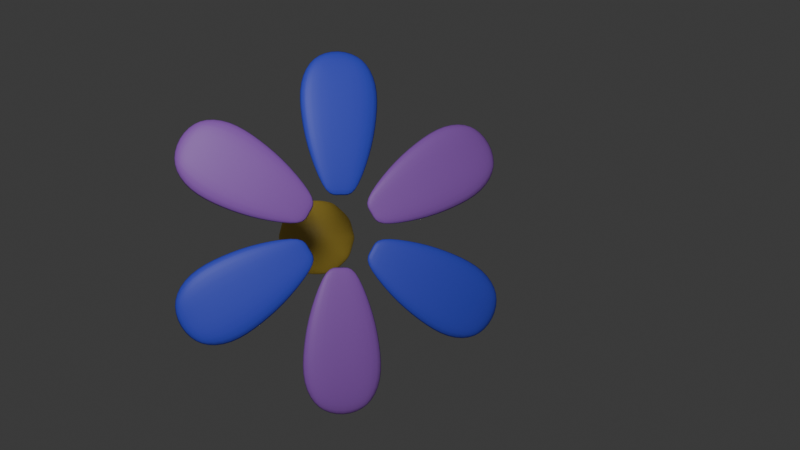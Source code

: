 # Source: fleur_7_armatures.blend  (saved by Blender 5.1.30; exported with 4.5.12 LTS)
import bpy
from mathutils import Matrix  # noqa: F401  (used for matrix-valued properties, if any)

bpy.ops.wm.read_factory_settings(use_empty=True)
scene = bpy.context.scene
scene.name = 'Scene'

# ---- collections
col_collection = bpy.data.collections.new('Collection'); scene.collection.children.link(col_collection)
col_fleur_corolle_bleue_coeur_blanc_1_armature = bpy.data.collections.new('fleur_corolle_bleue_coeur_blanc_1_armature'); scene.collection.children.link(col_fleur_corolle_bleue_coeur_blanc_1_armature)
col_fleur_petales_violets_bleus_coeur_jaune_7_armatures = bpy.data.collections.new('fleur_petales_violets_bleus_coeur_jaune_7_armatures'); scene.collection.children.link(col_fleur_petales_violets_bleus_coeur_jaune_7_armatures)
col_fleur_petales_jaunes_oranges_coeur_rouge_6_armatures = bpy.data.collections.new('fleur_petales_jaunes_oranges_coeur_rouge_6_armatures'); scene.collection.children.link(col_fleur_petales_jaunes_oranges_coeur_rouge_6_armatures)
col_fleur_petales_rouges_oranges_coeur_bleu_1_armature = bpy.data.collections.new('fleur_petales_rouges_oranges_coeur_bleu_1_armature'); scene.collection.children.link(col_fleur_petales_rouges_oranges_coeur_bleu_1_armature)
col_fleur_orange_entiere_1_armature = bpy.data.collections.new('fleur_orange_entiere_1_armature'); scene.collection.children.link(col_fleur_orange_entiere_1_armature)

# ---- materials (node trees are filled in below, after node groups)
mat_material = bpy.data.materials.new('Material')
mat_material_003 = bpy.data.materials.new('Material.003')
mat_material_002 = bpy.data.materials.new('Material.002')

# ---- material node trees
mat_material.use_nodes = True; mat_material.node_tree.nodes.clear()
_N = mat_material.node_tree.nodes; _L = mat_material.node_tree.links
n0 = _N.new('ShaderNodeBsdfPrincipled'); n0.name = 'Principled BSDF'; n0.location = (-200, 100)
n0.inputs[0].default_value = (0.8, 0.5728, 0.08017, 1.0)
n1 = _N.new('ShaderNodeOutputMaterial'); n1.name = 'Material Output'; n1.location = (200, 100)
_L.new(n0.outputs[0], n1.inputs[0])
n1.is_active_output = True
mat_material_003.use_nodes = True; mat_material_003.node_tree.nodes.clear()
_N = mat_material_003.node_tree.nodes; _L = mat_material_003.node_tree.links
n0 = _N.new('ShaderNodeBsdfPrincipled'); n0.name = 'Principled BSDF'; n0.location = (-200, 100)
n0.inputs[0].default_value = (0.4764, 0.1667, 0.8, 1.0)
n1 = _N.new('ShaderNodeOutputMaterial'); n1.name = 'Material Output'; n1.location = (200, 100)
_L.new(n0.outputs[0], n1.inputs[0])
n1.is_active_output = True
mat_material_002.use_nodes = True; mat_material_002.node_tree.nodes.clear()
_N = mat_material_002.node_tree.nodes; _L = mat_material_002.node_tree.links
n0 = _N.new('ShaderNodeBsdfPrincipled'); n0.name = 'Principled BSDF'; n0.location = (-200, 100)
n0.inputs[0].default_value = (0.07742, 0.1071, 1.0, 1.0)
n1 = _N.new('ShaderNodeOutputMaterial'); n1.name = 'Material Output'; n1.location = (200, 100)
_L.new(n0.outputs[0], n1.inputs[0])
n1.is_active_output = True

# ---- world
world_world = bpy.data.worlds.new('World'); scene.world = world_world
world_world.use_nodes = True; world_world.node_tree.nodes.clear()
_N = world_world.node_tree.nodes; _L = world_world.node_tree.links
n0 = _N.new('ShaderNodeOutputWorld'); n0.name = 'World Output'; n0.location = (200, 100)
n1 = _N.new('ShaderNodeBackground'); n1.name = 'Background'; n1.location = (-200, 100)
n1.inputs[0].default_value = (0.05088, 0.05088, 0.05088, 1.0)
_L.new(n1.outputs[0], n0.inputs[0])
n0.is_active_output = True
world_world.color = (0.05088, 0.05088, 0.05088)
world_world.sun_shadow_jitter_overblur = 0.0

# ---- cameras
cam_camera = bpy.data.cameras.new('Camera')
cam_camera.clip_start = 0.01
cam_camera.ortho_scale = 7.314

# ---- lights
light_light = bpy.data.lights.new('Light', 'POINT')
light_light.energy = 10.7
light_light.shadow_soft_size = 0.13

# ---- meshes
me_circle_003 = bpy.data.meshes.new('Circle.003')
me_circle_003.from_pydata([(-2e-08, -0.00012, 0.002758), (0.001645, -0.0001747, 0.00218), (0.002672, -0.0002391, -0.0005109), (1.73e-05, -0.001586, -2.302e-05), (0.001086, -0.000159, 0.002495), (0.002385, -0.0002224, 0.001385), (0.001115, 0.0001991, -0.0025), (0.001635, 0.0002298, -0.002182), (-2.043e-08, 0.0001652, -0.002756), (0.002385, 0.0002815, 0.001385), (1.748e-05, 0.001659, -2.325e-05), (0.001085, 0.0002182, 0.002494), (-2.023e-08, -0.0001061, -0.002757), (0.001635, -0.0001707, -0.002182), (0.001115, -0.0001399, -0.002501), (0.002404, -0.0002223, -0.001372), (0.002672, 0.0002982, -0.0005108), (0.001644, 0.0002339, 0.002179), (-2.02e-08, 0.0001791, 0.002757), (0.002733, -0.0002427, 7.227e-06), (0.002655, -0.0002387, 0.0005132), (0.002403, 0.0002814, -0.001372), (0.002732, 0.0003018, 7.225e-06), (0.002655, 0.0002979, 0.0005131), (-0.001645, -0.0001747, 0.00218), (-0.002681, -0.0002396, -0.0004635), (-0.001086, -0.000159, 0.002495), (-0.002386, -0.0002224, 0.001386), (-0.001115, 0.000199, -0.0025), (-0.001635, 0.0002298, -0.002182), (-0.002385, 0.0002815, 0.001385), (-0.001086, 0.0002182, 0.002494), (-0.001636, -0.0001707, -0.002183), (-0.001115, -0.0001399, -0.002501), (-0.002404, -0.0002223, -0.001373), (-0.002681, 0.0002987, -0.0004634), (-0.001645, 0.0002339, 0.00218), (-0.002733, -0.0002427, 7.228e-06), (-0.002659, -0.0002396, 0.0005047), (-0.002404, 0.0002814, -0.001372), (-0.002733, 0.0003018, 7.226e-06), (-0.002659, 0.0002987, 0.0005047)], [], [(1, 3, 0, 4), (2, 3, 20, 19), (15, 2, 16, 21), (7, 10, 8, 6), (1, 4, 11, 17), (13, 15, 21, 7), (19, 20, 23, 22), (20, 5, 9, 23), (14, 13, 7, 6), (16, 10, 7, 21), (4, 0, 18, 11), (12, 14, 6, 8), (13, 14, 12, 3), (2, 15, 13, 3), (2, 19, 22, 16), (16, 22, 23, 10), (17, 11, 18, 10), (10, 23, 9, 17), (3, 1, 5, 20), (5, 1, 17, 9), (24, 26, 0, 3), (25, 37, 38, 3), (34, 39, 35, 25), (29, 28, 8, 10), (24, 36, 31, 26), (32, 29, 39, 34), (37, 40, 41, 38), (38, 41, 30, 27), (33, 28, 29, 32), (35, 39, 29, 10), (26, 31, 18, 0), (12, 8, 28, 33), (32, 3, 12, 33), (25, 3, 32, 34), (25, 35, 40, 37), (35, 10, 41, 40), (36, 10, 18, 31), (10, 36, 30, 41), (3, 38, 27, 24), (27, 30, 36, 24)])
me_circle_003.polygons.foreach_set('use_smooth', [True] * 40)
_uv = me_circle_003.uv_layers.new(name='UVMap')
_uv.uv.foreach_set('vector', [0.8536, 0.1464, 0.4986, 0.488, 0.5, 0.0, 0.6768, 0.07322, 0.9917, 0.488, 0.5086, 0.4978, 0.9613, 0.4157, 0.9867, 0.4679, 0.9268, 0.3232, 0.9917, 0.488, 0.9918, 0.4881, 0.9268, 0.3232, 0.8536, 0.1464, 0.4986, 0.488, 0.5, 0.0, 0.6768, 0.07322, 0.8536, 0.1464, 0.6768, 0.07322, 0.6768, 0.07322, 0.8536, 0.1464, 0.8536, 0.1464, 0.9268, 0.3232, 0.9268, 0.3232, 0.8536, 0.1464, 0.9867, 0.4679, 0.9613, 0.4157, 0.9613, 0.4157, 0.9867, 0.4679, 0.9613, 0.4157, 0.9268, 0.3232, 0.9268, 0.3232, 0.9613, 0.4157, 0.6768, 0.07322, 0.8536, 0.1464, 0.8536, 0.1464, 0.6768, 0.07322, 0.9918, 0.4881, 0.5086, 0.4978, 0.8536, 0.1464, 0.9268, 0.3232, 0.6768, 0.07322, 0.5, 0.0, 0.5, 0.0, 0.6768, 0.07322, 0.5, 0.0, 0.6768, 0.07322, 0.6768, 0.07322, 0.5, 0.0, 0.8536, 0.1464, 0.6768, 0.07322, 0.5, 0.0, 0.5086, 0.4978, 0.9917, 0.488, 0.9268, 0.3232, 0.8536, 0.1464, 0.5151, 0.5043, 0.9917, 0.488, 0.9867, 0.4679, 0.9867, 0.4679, 0.9918, 0.4881, 0.9918, 0.4881, 0.9867, 0.4679, 0.9613, 0.4157, 0.5151, 0.5043, 0.8536, 0.1464, 0.6768, 0.07322, 0.5, 0.0, 0.5086, 0.4978, 0.5086, 0.4978, 0.9613, 0.4157, 0.9268, 0.3232, 0.8536, 0.1464, 0.5086, 0.4978, 0.8536, 0.1464, 0.9268, 0.3232, 0.9613, 0.4157, 0.9268, 0.3232, 0.8536, 0.1464, 0.8536, 0.1464, 0.9268, 0.3232, 0.8536, 0.1464, 0.6768, 0.07322, 0.5, 0.0, 0.5086, 0.4978, 0.9931, 0.4916, 0.9867, 0.4679, 0.9635, 0.4177, 0.5151, 0.5043, 0.9268, 0.3232, 0.9268, 0.3232, 0.9931, 0.4916, 0.9931, 0.4916, 0.8536, 0.1464, 0.6768, 0.07322, 0.5, 0.0, 0.5086, 0.4978, 0.8536, 0.1464, 0.8536, 0.1464, 0.6768, 0.07322, 0.6768, 0.07322, 0.8536, 0.1464, 0.8536, 0.1464, 0.9268, 0.3232, 0.9268, 0.3232, 0.9867, 0.4679, 0.9867, 0.4679, 0.9634, 0.4177, 0.9635, 0.4177, 0.9635, 0.4177, 0.9634, 0.4177, 0.9268, 0.3232, 0.9268, 0.3232, 0.6768, 0.07322, 0.6768, 0.07322, 0.8536, 0.1464, 0.8536, 0.1464, 0.9931, 0.4916, 0.9268, 0.3232, 0.8536, 0.1464, 0.5151, 0.5043, 0.6768, 0.07322, 0.6768, 0.07322, 0.5, 0.0, 0.5, 0.0, 0.5, 0.0, 0.5, 0.0, 0.6768, 0.07322, 0.6768, 0.07322, 0.8536, 0.1464, 0.4986, 0.488, 0.5, 0.0, 0.6768, 0.07322, 0.9931, 0.4916, 0.5086, 0.4978, 0.8536, 0.1464, 0.9268, 0.3232, 0.9931, 0.4916, 0.9931, 0.4916, 0.9867, 0.4679, 0.9867, 0.4679, 0.9931, 0.4916, 0.5086, 0.4978, 0.9634, 0.4177, 0.9867, 0.4679, 0.8536, 0.1464, 0.4986, 0.488, 0.5, 0.0, 0.6768, 0.07322, 0.5086, 0.4978, 0.8536, 0.1464, 0.9268, 0.3232, 0.9634, 0.4177, 0.5086, 0.4978, 0.9635, 0.4177, 0.9268, 0.3232, 0.8536, 0.1464, 0.9268, 0.3232, 0.9268, 0.3232, 0.8536, 0.1464, 0.8536, 0.1464])
me_circle_003.materials.append(mat_material)
me_circle_003.update()
me_plane_004 = bpy.data.meshes.new('Plane.004')
me_plane_004.from_pydata([(-0.0001572, 0.000398, -0.009369), (-0.0008608, -9.103e-05, -0.001969), (-0.001885, -0.000284, -0.011), (-4.724e-06, -9.103e-05, -0.002236), (-0.0002084, -0.0001744, -0.01164), (-0.002647, -0.0003421, -0.007042), (-0.000106, -0.0003421, -0.0071), (-0.0001572, -0.0003452, -0.009369), (-0.002826, -0.0003452, -0.009309), (-0.002128, -0.000284, -0.004783), (-5.481e-05, -0.000284, -0.00483), (-0.0008608, 0.0001439, -0.001969), (-0.001885, 0.0003369, -0.011), (-4.724e-06, 0.0001439, -0.002236), (-0.0002084, 0.0002272, -0.01164), (-0.002647, 0.0003949, -0.007042), (-0.000106, 0.0003949, -0.0071), (-0.0001572, 0.000398, -0.009369), (-0.002826, 0.000398, -0.009309), (-0.002128, 0.0003369, -0.004783), (-5.481e-05, 0.0003369, -0.00483), (0.0008625, -9.103e-05, -0.002008), (0.001495, -0.000284, -0.01108), (0.002435, -0.0003421, -0.007157), (0.002512, -0.0003452, -0.009429), (0.002018, -0.000284, -0.004877), (0.0008625, 0.0001439, -0.002008), (0.001495, 0.0003369, -0.01108), (0.002435, 0.0003949, -0.007157), (0.002512, 0.000398, -0.009429), (0.002018, 0.0003369, -0.004877)], [], [(8, 7, 4, 2), (9, 10, 6, 5), (5, 6, 7, 8), (1, 3, 10, 9), (18, 12, 14, 17), (19, 15, 16, 20), (15, 18, 17, 16), (11, 19, 20, 13), (5, 15, 19, 9), (9, 19, 11, 1), (8, 18, 15, 5), (4, 14, 12, 2), (2, 12, 18, 8), (1, 11, 13, 3), (24, 22, 4, 7), (25, 23, 6, 10), (23, 24, 7, 6), (21, 25, 10, 3), (29, 17, 14, 27), (30, 20, 16, 28), (28, 16, 17, 29), (26, 13, 20, 30), (23, 25, 30, 28), (25, 21, 26, 30), (24, 23, 28, 29), (4, 22, 27, 14), (22, 24, 29, 27), (21, 3, 13, 26)])
me_plane_004.polygons.foreach_set('use_smooth', [True] * 28)
_uv = me_plane_004.uv_layers.new(name='UVMap')
_uv.uv.foreach_set('vector', [0.0, 0.75, 0.5, 0.75, 0.5, 1.0, 0.0, 1.0, 0.0, 0.25, 0.5, 0.25, 0.5, 0.5, 0.0, 0.5, 0.0, 0.5, 0.5, 0.5, 0.5, 0.75, 0.0, 0.75, 0.0, 0.0, 0.5, 0.0, 0.5, 0.25, 0.0, 0.25, 0.0, 0.75, 0.0, 1.0, 0.5, 1.0, 0.5, 0.75, 0.0, 0.25, 0.0, 0.5, 0.5, 0.5, 0.5, 0.25, 0.0, 0.5, 0.0, 0.75, 0.5, 0.75, 0.5, 0.5, 0.0, 0.0, 0.0, 0.25, 0.5, 0.25, 0.5, 0.0, 0.0, 0.5, 0.0, 0.5, 0.0, 0.25, 0.0, 0.25, 0.0, 0.25, 0.0, 0.25, 0.0, 0.0, 0.0, 0.0, 0.0, 0.75, 0.0, 0.75, 0.0, 0.5, 0.0, 0.5, 0.5, 1.0, 0.5, 1.0, 0.0, 1.0, 0.0, 1.0, 0.0, 1.0, 0.0, 1.0, 0.0, 0.75, 0.0, 0.75, 0.0, 0.0, 0.0, 0.0, 0.5, 0.0, 0.5, 0.0, 0.0, 0.75, 0.0, 1.0, 0.5, 1.0, 0.5, 0.75, 0.0, 0.25, 0.0, 0.5, 0.5, 0.5, 0.5, 0.25, 0.0, 0.5, 0.0, 0.75, 0.5, 0.75, 0.5, 0.5, 0.0, 0.0, 0.0, 0.25, 0.5, 0.25, 0.5, 0.0, 0.0, 0.75, 0.5, 0.75, 0.5, 1.0, 0.0, 1.0, 0.0, 0.25, 0.5, 0.25, 0.5, 0.5, 0.0, 0.5, 0.0, 0.5, 0.5, 0.5, 0.5, 0.75, 0.0, 0.75, 0.0, 0.0, 0.5, 0.0, 0.5, 0.25, 0.0, 0.25, 0.0, 0.5, 0.0, 0.25, 0.0, 0.25, 0.0, 0.5, 0.0, 0.25, 0.0, 0.0, 0.0, 0.0, 0.0, 0.25, 0.0, 0.75, 0.0, 0.5, 0.0, 0.5, 0.0, 0.75, 0.5, 1.0, 0.0, 1.0, 0.0, 1.0, 0.5, 1.0, 0.0, 1.0, 0.0, 0.75, 0.0, 0.75, 0.0, 1.0, 0.0, 0.0, 0.5, 0.0, 0.5, 0.0, 0.0, 0.0])
me_plane_004.materials.append(mat_material_003)
me_plane_004.update()
me_plane_006 = bpy.data.meshes.new('Plane.006')
me_plane_006.from_pydata([(0.0001572, 0.000398, 0.009369), (0.0008608, -9.102e-05, 0.001969), (0.001885, -0.000284, 0.011), (4.727e-06, -9.102e-05, 0.002236), (0.0002084, -0.0001743, 0.01164), (0.002647, -0.0003421, 0.007042), (0.000106, -0.0003421, 0.0071), (0.0001572, -0.0003452, 0.009369), (0.002826, -0.0003452, 0.009309), (0.002128, -0.000284, 0.004783), (5.482e-05, -0.000284, 0.00483), (0.0008608, 0.0001439, 0.001969), (0.001885, 0.0003369, 0.011), (4.727e-06, 0.0001439, 0.002236), (0.0002084, 0.0002272, 0.01164), (0.002647, 0.0003949, 0.007042), (0.000106, 0.0003949, 0.0071), (0.0001572, 0.000398, 0.009369), (0.002826, 0.000398, 0.009309), (0.002128, 0.0003369, 0.004783), (5.481e-05, 0.0003369, 0.00483), (-0.0008625, -9.102e-05, 0.002008), (-0.001495, -0.000284, 0.01108), (-0.002435, -0.0003421, 0.007157), (-0.002512, -0.0003452, 0.009429), (-0.002018, -0.000284, 0.004877), (-0.0008625, 0.0001439, 0.002008), (-0.001495, 0.0003369, 0.01108), (-0.002435, 0.0003949, 0.007157), (-0.002512, 0.000398, 0.009429), (-0.002018, 0.0003369, 0.004877)], [], [(8, 7, 4, 2), (9, 10, 6, 5), (5, 6, 7, 8), (1, 3, 10, 9), (18, 12, 14, 17), (19, 15, 16, 20), (15, 18, 17, 16), (11, 19, 20, 13), (5, 15, 19, 9), (9, 19, 11, 1), (8, 18, 15, 5), (4, 14, 12, 2), (2, 12, 18, 8), (1, 11, 13, 3), (24, 22, 4, 7), (25, 23, 6, 10), (23, 24, 7, 6), (21, 25, 10, 3), (29, 17, 14, 27), (30, 20, 16, 28), (28, 16, 17, 29), (26, 13, 20, 30), (23, 25, 30, 28), (25, 21, 26, 30), (24, 23, 28, 29), (4, 22, 27, 14), (22, 24, 29, 27), (21, 3, 13, 26)])
me_plane_006.polygons.foreach_set('use_smooth', [True] * 28)
_uv = me_plane_006.uv_layers.new(name='UVMap')
_uv.uv.foreach_set('vector', [0.0, 0.75, 0.5, 0.75, 0.5, 1.0, 0.0, 1.0, 0.0, 0.25, 0.5, 0.25, 0.5, 0.5, 0.0, 0.5, 0.0, 0.5, 0.5, 0.5, 0.5, 0.75, 0.0, 0.75, 0.0, 0.0, 0.5, 0.0, 0.5, 0.25, 0.0, 0.25, 0.0, 0.75, 0.0, 1.0, 0.5, 1.0, 0.5, 0.75, 0.0, 0.25, 0.0, 0.5, 0.5, 0.5, 0.5, 0.25, 0.0, 0.5, 0.0, 0.75, 0.5, 0.75, 0.5, 0.5, 0.0, 0.0, 0.0, 0.25, 0.5, 0.25, 0.5, 0.0, 0.0, 0.5, 0.0, 0.5, 0.0, 0.25, 0.0, 0.25, 0.0, 0.25, 0.0, 0.25, 0.0, 0.0, 0.0, 0.0, 0.0, 0.75, 0.0, 0.75, 0.0, 0.5, 0.0, 0.5, 0.5, 1.0, 0.5, 1.0, 0.0, 1.0, 0.0, 1.0, 0.0, 1.0, 0.0, 1.0, 0.0, 0.75, 0.0, 0.75, 0.0, 0.0, 0.0, 0.0, 0.5, 0.0, 0.5, 0.0, 0.0, 0.75, 0.0, 1.0, 0.5, 1.0, 0.5, 0.75, 0.0, 0.25, 0.0, 0.5, 0.5, 0.5, 0.5, 0.25, 0.0, 0.5, 0.0, 0.75, 0.5, 0.75, 0.5, 0.5, 0.0, 0.0, 0.0, 0.25, 0.5, 0.25, 0.5, 0.0, 0.0, 0.75, 0.5, 0.75, 0.5, 1.0, 0.0, 1.0, 0.0, 0.25, 0.5, 0.25, 0.5, 0.5, 0.0, 0.5, 0.0, 0.5, 0.5, 0.5, 0.5, 0.75, 0.0, 0.75, 0.0, 0.0, 0.5, 0.0, 0.5, 0.25, 0.0, 0.25, 0.0, 0.5, 0.0, 0.25, 0.0, 0.25, 0.0, 0.5, 0.0, 0.25, 0.0, 0.0, 0.0, 0.0, 0.0, 0.25, 0.0, 0.75, 0.0, 0.5, 0.0, 0.5, 0.0, 0.75, 0.5, 1.0, 0.0, 1.0, 0.0, 1.0, 0.5, 1.0, 0.0, 1.0, 0.0, 0.75, 0.0, 0.75, 0.0, 1.0, 0.0, 0.0, 0.5, 0.0, 0.5, 0.0, 0.0, 0.0])
me_plane_006.materials.append(mat_material_002)
me_plane_006.update()
me_plane_008 = bpy.data.meshes.new('Plane.008')
me_plane_008.from_pydata([(0.008035, 0.000398, -0.004821), (0.001275, -9.103e-05, -0.00173), (0.008588, -0.000284, -0.007135), (0.001934, -9.103e-05, -0.001122), (0.009975, -0.0001744, -0.006), (0.004775, -0.0003421, -0.005814), (0.006095, -0.0003421, -0.003642), (0.008035, -0.0003452, -0.004821), (0.006648, -0.0003452, -0.007102), (0.003079, -0.000284, -0.004235), (0.004156, -0.000284, -0.002463), (0.001275, 0.0001439, -0.00173), (0.008588, 0.0003369, -0.007135), (0.001934, 0.0001439, -0.001122), (0.009975, 0.0002272, -0.006), (0.004775, 0.0003949, -0.005814), (0.006095, 0.0003949, -0.003642), (0.008035, 0.000398, -0.004821), (0.006648, 0.000398, -0.007102), (0.003079, 0.0003369, -0.004235), (0.004156, 0.0003369, -0.002463), (0.002171, -9.103e-05, -0.0002572), (0.01034, -0.000284, -0.004245), (0.007416, -0.0003421, -0.001469), (0.009422, -0.0003452, -0.002539), (0.005233, -0.000284, -0.0006905), (0.002171, 0.0001439, -0.0002572), (0.01034, 0.0003369, -0.004245), (0.007416, 0.0003949, -0.001469), (0.009422, 0.000398, -0.002539), (0.005233, 0.0003369, -0.0006905)], [], [(8, 7, 4, 2), (9, 10, 6, 5), (5, 6, 7, 8), (1, 3, 10, 9), (18, 12, 14, 17), (19, 15, 16, 20), (15, 18, 17, 16), (11, 19, 20, 13), (5, 15, 19, 9), (9, 19, 11, 1), (8, 18, 15, 5), (4, 14, 12, 2), (2, 12, 18, 8), (1, 11, 13, 3), (24, 22, 4, 7), (25, 23, 6, 10), (23, 24, 7, 6), (21, 25, 10, 3), (29, 17, 14, 27), (30, 20, 16, 28), (28, 16, 17, 29), (26, 13, 20, 30), (23, 25, 30, 28), (25, 21, 26, 30), (24, 23, 28, 29), (4, 22, 27, 14), (22, 24, 29, 27), (21, 3, 13, 26)])
me_plane_008.polygons.foreach_set('use_smooth', [True] * 28)
_uv = me_plane_008.uv_layers.new(name='UVMap')
_uv.uv.foreach_set('vector', [0.0, 0.75, 0.5, 0.75, 0.5, 1.0, 0.0, 1.0, 0.0, 0.25, 0.5, 0.25, 0.5, 0.5, 0.0, 0.5, 0.0, 0.5, 0.5, 0.5, 0.5, 0.75, 0.0, 0.75, 0.0, 0.0, 0.5, 0.0, 0.5, 0.25, 0.0, 0.25, 0.0, 0.75, 0.0, 1.0, 0.5, 1.0, 0.5, 0.75, 0.0, 0.25, 0.0, 0.5, 0.5, 0.5, 0.5, 0.25, 0.0, 0.5, 0.0, 0.75, 0.5, 0.75, 0.5, 0.5, 0.0, 0.0, 0.0, 0.25, 0.5, 0.25, 0.5, 0.0, 0.0, 0.5, 0.0, 0.5, 0.0, 0.25, 0.0, 0.25, 0.0, 0.25, 0.0, 0.25, 0.0, 0.0, 0.0, 0.0, 0.0, 0.75, 0.0, 0.75, 0.0, 0.5, 0.0, 0.5, 0.5, 1.0, 0.5, 1.0, 0.0, 1.0, 0.0, 1.0, 0.0, 1.0, 0.0, 1.0, 0.0, 0.75, 0.0, 0.75, 0.0, 0.0, 0.0, 0.0, 0.5, 0.0, 0.5, 0.0, 0.0, 0.75, 0.0, 1.0, 0.5, 1.0, 0.5, 0.75, 0.0, 0.25, 0.0, 0.5, 0.5, 0.5, 0.5, 0.25, 0.0, 0.5, 0.0, 0.75, 0.5, 0.75, 0.5, 0.5, 0.0, 0.0, 0.0, 0.25, 0.5, 0.25, 0.5, 0.0, 0.0, 0.75, 0.5, 0.75, 0.5, 1.0, 0.0, 1.0, 0.0, 0.25, 0.5, 0.25, 0.5, 0.5, 0.0, 0.5, 0.0, 0.5, 0.5, 0.5, 0.5, 0.75, 0.0, 0.75, 0.0, 0.0, 0.5, 0.0, 0.5, 0.25, 0.0, 0.25, 0.0, 0.5, 0.0, 0.25, 0.0, 0.25, 0.0, 0.5, 0.0, 0.25, 0.0, 0.0, 0.0, 0.0, 0.0, 0.25, 0.0, 0.75, 0.0, 0.5, 0.0, 0.5, 0.0, 0.75, 0.5, 1.0, 0.0, 1.0, 0.0, 1.0, 0.5, 1.0, 0.0, 1.0, 0.0, 0.75, 0.0, 0.75, 0.0, 1.0, 0.0, 0.0, 0.5, 0.0, 0.5, 0.0, 0.0, 0.0])
me_plane_008.materials.append(mat_material_002)
me_plane_008.update()
me_plane_010 = bpy.data.meshes.new('Plane.010')
me_plane_010.from_pydata([(-0.008035, 0.000398, 0.004821), (-0.001275, -9.102e-05, 0.00173), (-0.008588, -0.000284, 0.007135), (-0.001934, -9.102e-05, 0.001122), (-0.009975, -0.0001743, 0.006), (-0.004775, -0.0003421, 0.005814), (-0.006095, -0.0003421, 0.003642), (-0.008035, -0.0003452, 0.004821), (-0.006648, -0.0003452, 0.007102), (-0.003079, -0.000284, 0.004235), (-0.004156, -0.000284, 0.002463), (-0.001275, 0.0001439, 0.00173), (-0.008588, 0.0003369, 0.007135), (-0.001934, 0.0001439, 0.001122), (-0.009975, 0.0002272, 0.006), (-0.004775, 0.0003949, 0.005814), (-0.006095, 0.0003949, 0.003642), (-0.008035, 0.000398, 0.004821), (-0.006648, 0.000398, 0.007102), (-0.003079, 0.0003369, 0.004235), (-0.004156, 0.0003369, 0.002463), (-0.002171, -9.102e-05, 0.0002572), (-0.01034, -0.000284, 0.004245), (-0.007416, -0.0003421, 0.001469), (-0.009422, -0.0003452, 0.002539), (-0.005233, -0.000284, 0.0006905), (-0.002171, 0.0001439, 0.0002572), (-0.01034, 0.0003369, 0.004245), (-0.007416, 0.0003949, 0.001469), (-0.009422, 0.000398, 0.002539), (-0.005233, 0.0003369, 0.0006905)], [], [(8, 7, 4, 2), (9, 10, 6, 5), (5, 6, 7, 8), (1, 3, 10, 9), (18, 12, 14, 17), (19, 15, 16, 20), (15, 18, 17, 16), (11, 19, 20, 13), (5, 15, 19, 9), (9, 19, 11, 1), (8, 18, 15, 5), (4, 14, 12, 2), (2, 12, 18, 8), (1, 11, 13, 3), (24, 22, 4, 7), (25, 23, 6, 10), (23, 24, 7, 6), (21, 25, 10, 3), (29, 17, 14, 27), (30, 20, 16, 28), (28, 16, 17, 29), (26, 13, 20, 30), (23, 25, 30, 28), (25, 21, 26, 30), (24, 23, 28, 29), (4, 22, 27, 14), (22, 24, 29, 27), (21, 3, 13, 26)])
me_plane_010.polygons.foreach_set('use_smooth', [True] * 28)
_uv = me_plane_010.uv_layers.new(name='UVMap')
_uv.uv.foreach_set('vector', [0.0, 0.75, 0.5, 0.75, 0.5, 1.0, 0.0, 1.0, 0.0, 0.25, 0.5, 0.25, 0.5, 0.5, 0.0, 0.5, 0.0, 0.5, 0.5, 0.5, 0.5, 0.75, 0.0, 0.75, 0.0, 0.0, 0.5, 0.0, 0.5, 0.25, 0.0, 0.25, 0.0, 0.75, 0.0, 1.0, 0.5, 1.0, 0.5, 0.75, 0.0, 0.25, 0.0, 0.5, 0.5, 0.5, 0.5, 0.25, 0.0, 0.5, 0.0, 0.75, 0.5, 0.75, 0.5, 0.5, 0.0, 0.0, 0.0, 0.25, 0.5, 0.25, 0.5, 0.0, 0.0, 0.5, 0.0, 0.5, 0.0, 0.25, 0.0, 0.25, 0.0, 0.25, 0.0, 0.25, 0.0, 0.0, 0.0, 0.0, 0.0, 0.75, 0.0, 0.75, 0.0, 0.5, 0.0, 0.5, 0.5, 1.0, 0.5, 1.0, 0.0, 1.0, 0.0, 1.0, 0.0, 1.0, 0.0, 1.0, 0.0, 0.75, 0.0, 0.75, 0.0, 0.0, 0.0, 0.0, 0.5, 0.0, 0.5, 0.0, 0.0, 0.75, 0.0, 1.0, 0.5, 1.0, 0.5, 0.75, 0.0, 0.25, 0.0, 0.5, 0.5, 0.5, 0.5, 0.25, 0.0, 0.5, 0.0, 0.75, 0.5, 0.75, 0.5, 0.5, 0.0, 0.0, 0.0, 0.25, 0.5, 0.25, 0.5, 0.0, 0.0, 0.75, 0.5, 0.75, 0.5, 1.0, 0.0, 1.0, 0.0, 0.25, 0.5, 0.25, 0.5, 0.5, 0.0, 0.5, 0.0, 0.5, 0.5, 0.5, 0.5, 0.75, 0.0, 0.75, 0.0, 0.0, 0.5, 0.0, 0.5, 0.25, 0.0, 0.25, 0.0, 0.5, 0.0, 0.25, 0.0, 0.25, 0.0, 0.5, 0.0, 0.25, 0.0, 0.0, 0.0, 0.0, 0.0, 0.25, 0.0, 0.75, 0.0, 0.5, 0.0, 0.5, 0.0, 0.75, 0.5, 1.0, 0.0, 1.0, 0.0, 1.0, 0.5, 1.0, 0.0, 1.0, 0.0, 0.75, 0.0, 0.75, 0.0, 1.0, 0.0, 0.0, 0.5, 0.0, 0.5, 0.0, 0.0, 0.0])
me_plane_010.materials.append(mat_material_003)
me_plane_010.update()
me_plane_011 = bpy.data.meshes.new('Plane.011')
me_plane_011.from_pydata([(-0.008192, 0.000398, -0.004548), (-0.002136, -9.103e-05, -0.0002393), (-0.01047, -0.000284, -0.00387), (-0.001939, -9.103e-05, -0.001114), (-0.01018, -0.0001744, -0.005639), (-0.007422, -0.0003421, -0.001228), (-0.006201, -0.0003421, -0.003458), (-0.008192, -0.0003452, -0.004548), (-0.009475, -0.0003452, -0.002207), (-0.005207, -0.000284, -0.0005488), (-0.00421, -0.000284, -0.002368), (-0.002136, 0.0001439, -0.0002393), (-0.01047, 0.0003369, -0.00387), (-0.001939, 0.0001439, -0.001114), (-0.01018, 0.0002272, -0.005639), (-0.007422, 0.0003949, -0.001228), (-0.006201, 0.0003949, -0.003458), (-0.008192, 0.000398, -0.004548), (-0.009475, 0.000398, -0.002207), (-0.005207, 0.0003369, -0.0005488), (-0.00421, 0.0003369, -0.002368), (-0.001308, -9.103e-05, -0.001751), (-0.008849, -0.000284, -0.006835), (-0.00498, -0.0003421, -0.005688), (-0.00691, -0.0003452, -0.00689), (-0.003214, -0.000284, -0.004186), (-0.001308, 0.0001439, -0.001751), (-0.008849, 0.0003369, -0.006835), (-0.00498, 0.0003949, -0.005688), (-0.00691, 0.000398, -0.00689), (-0.003214, 0.0003369, -0.004186)], [], [(8, 7, 4, 2), (9, 10, 6, 5), (5, 6, 7, 8), (1, 3, 10, 9), (18, 12, 14, 17), (19, 15, 16, 20), (15, 18, 17, 16), (11, 19, 20, 13), (5, 15, 19, 9), (9, 19, 11, 1), (8, 18, 15, 5), (4, 14, 12, 2), (2, 12, 18, 8), (1, 11, 13, 3), (24, 22, 4, 7), (25, 23, 6, 10), (23, 24, 7, 6), (21, 25, 10, 3), (29, 17, 14, 27), (30, 20, 16, 28), (28, 16, 17, 29), (26, 13, 20, 30), (23, 25, 30, 28), (25, 21, 26, 30), (24, 23, 28, 29), (4, 22, 27, 14), (22, 24, 29, 27), (21, 3, 13, 26)])
me_plane_011.polygons.foreach_set('use_smooth', [True] * 28)
_uv = me_plane_011.uv_layers.new(name='UVMap')
_uv.uv.foreach_set('vector', [0.0, 0.75, 0.5, 0.75, 0.5, 1.0, 0.0, 1.0, 0.0, 0.25, 0.5, 0.25, 0.5, 0.5, 0.0, 0.5, 0.0, 0.5, 0.5, 0.5, 0.5, 0.75, 0.0, 0.75, 0.0, 0.0, 0.5, 0.0, 0.5, 0.25, 0.0, 0.25, 0.0, 0.75, 0.0, 1.0, 0.5, 1.0, 0.5, 0.75, 0.0, 0.25, 0.0, 0.5, 0.5, 0.5, 0.5, 0.25, 0.0, 0.5, 0.0, 0.75, 0.5, 0.75, 0.5, 0.5, 0.0, 0.0, 0.0, 0.25, 0.5, 0.25, 0.5, 0.0, 0.0, 0.5, 0.0, 0.5, 0.0, 0.25, 0.0, 0.25, 0.0, 0.25, 0.0, 0.25, 0.0, 0.0, 0.0, 0.0, 0.0, 0.75, 0.0, 0.75, 0.0, 0.5, 0.0, 0.5, 0.5, 1.0, 0.5, 1.0, 0.0, 1.0, 0.0, 1.0, 0.0, 1.0, 0.0, 1.0, 0.0, 0.75, 0.0, 0.75, 0.0, 0.0, 0.0, 0.0, 0.5, 0.0, 0.5, 0.0, 0.0, 0.75, 0.0, 1.0, 0.5, 1.0, 0.5, 0.75, 0.0, 0.25, 0.0, 0.5, 0.5, 0.5, 0.5, 0.25, 0.0, 0.5, 0.0, 0.75, 0.5, 0.75, 0.5, 0.5, 0.0, 0.0, 0.0, 0.25, 0.5, 0.25, 0.5, 0.0, 0.0, 0.75, 0.5, 0.75, 0.5, 1.0, 0.0, 1.0, 0.0, 0.25, 0.5, 0.25, 0.5, 0.5, 0.0, 0.5, 0.0, 0.5, 0.5, 0.5, 0.5, 0.75, 0.0, 0.75, 0.0, 0.0, 0.5, 0.0, 0.5, 0.25, 0.0, 0.25, 0.0, 0.5, 0.0, 0.25, 0.0, 0.25, 0.0, 0.5, 0.0, 0.25, 0.0, 0.0, 0.0, 0.0, 0.0, 0.25, 0.0, 0.75, 0.0, 0.5, 0.0, 0.5, 0.0, 0.75, 0.5, 1.0, 0.0, 1.0, 0.0, 1.0, 0.5, 1.0, 0.0, 1.0, 0.0, 0.75, 0.0, 0.75, 0.0, 1.0, 0.0, 0.0, 0.5, 0.0, 0.5, 0.0, 0.0, 0.0])
me_plane_011.materials.append(mat_material_002)
me_plane_011.update()
me_plane_015 = bpy.data.meshes.new('Plane.015')
me_plane_015.from_pydata([(0.008192, 0.000398, 0.004548), (0.002136, -9.103e-05, 0.0002393), (0.01047, -0.000284, 0.00387), (0.001939, -9.103e-05, 0.001114), (0.01018, -0.0001744, 0.005639), (0.007422, -0.0003421, 0.001228), (0.006201, -0.0003421, 0.003458), (0.008192, -0.0003452, 0.004548), (0.009475, -0.0003452, 0.002207), (0.005207, -0.000284, 0.0005488), (0.00421, -0.000284, 0.002368), (0.002136, 0.0001439, 0.0002393), (0.01047, 0.0003369, 0.00387), (0.001939, 0.0001439, 0.001114), (0.01018, 0.0002272, 0.005639), (0.007422, 0.0003949, 0.001228), (0.006201, 0.0003949, 0.003458), (0.008192, 0.000398, 0.004548), (0.009475, 0.000398, 0.002207), (0.005207, 0.0003369, 0.0005488), (0.00421, 0.0003369, 0.002368), (0.001308, -9.103e-05, 0.001751), (0.008849, -0.000284, 0.006835), (0.00498, -0.0003421, 0.005688), (0.00691, -0.0003452, 0.00689), (0.003214, -0.000284, 0.004186), (0.001308, 0.0001439, 0.001751), (0.008849, 0.0003369, 0.006835), (0.00498, 0.0003949, 0.005688), (0.00691, 0.000398, 0.00689), (0.003214, 0.0003369, 0.004186)], [], [(8, 7, 4, 2), (9, 10, 6, 5), (5, 6, 7, 8), (1, 3, 10, 9), (18, 12, 14, 17), (19, 15, 16, 20), (15, 18, 17, 16), (11, 19, 20, 13), (5, 15, 19, 9), (9, 19, 11, 1), (8, 18, 15, 5), (4, 14, 12, 2), (2, 12, 18, 8), (1, 11, 13, 3), (24, 22, 4, 7), (25, 23, 6, 10), (23, 24, 7, 6), (21, 25, 10, 3), (29, 17, 14, 27), (30, 20, 16, 28), (28, 16, 17, 29), (26, 13, 20, 30), (23, 25, 30, 28), (25, 21, 26, 30), (24, 23, 28, 29), (4, 22, 27, 14), (22, 24, 29, 27), (21, 3, 13, 26)])
me_plane_015.polygons.foreach_set('use_smooth', [True] * 28)
_uv = me_plane_015.uv_layers.new(name='UVMap')
_uv.uv.foreach_set('vector', [0.0, 0.75, 0.5, 0.75, 0.5, 1.0, 0.0, 1.0, 0.0, 0.25, 0.5, 0.25, 0.5, 0.5, 0.0, 0.5, 0.0, 0.5, 0.5, 0.5, 0.5, 0.75, 0.0, 0.75, 0.0, 0.0, 0.5, 0.0, 0.5, 0.25, 0.0, 0.25, 0.0, 0.75, 0.0, 1.0, 0.5, 1.0, 0.5, 0.75, 0.0, 0.25, 0.0, 0.5, 0.5, 0.5, 0.5, 0.25, 0.0, 0.5, 0.0, 0.75, 0.5, 0.75, 0.5, 0.5, 0.0, 0.0, 0.0, 0.25, 0.5, 0.25, 0.5, 0.0, 0.0, 0.5, 0.0, 0.5, 0.0, 0.25, 0.0, 0.25, 0.0, 0.25, 0.0, 0.25, 0.0, 0.0, 0.0, 0.0, 0.0, 0.75, 0.0, 0.75, 0.0, 0.5, 0.0, 0.5, 0.5, 1.0, 0.5, 1.0, 0.0, 1.0, 0.0, 1.0, 0.0, 1.0, 0.0, 1.0, 0.0, 0.75, 0.0, 0.75, 0.0, 0.0, 0.0, 0.0, 0.5, 0.0, 0.5, 0.0, 0.0, 0.75, 0.0, 1.0, 0.5, 1.0, 0.5, 0.75, 0.0, 0.25, 0.0, 0.5, 0.5, 0.5, 0.5, 0.25, 0.0, 0.5, 0.0, 0.75, 0.5, 0.75, 0.5, 0.5, 0.0, 0.0, 0.0, 0.25, 0.5, 0.25, 0.5, 0.0, 0.0, 0.75, 0.5, 0.75, 0.5, 1.0, 0.0, 1.0, 0.0, 0.25, 0.5, 0.25, 0.5, 0.5, 0.0, 0.5, 0.0, 0.5, 0.5, 0.5, 0.5, 0.75, 0.0, 0.75, 0.0, 0.0, 0.5, 0.0, 0.5, 0.25, 0.0, 0.25, 0.0, 0.5, 0.0, 0.25, 0.0, 0.25, 0.0, 0.5, 0.0, 0.25, 0.0, 0.0, 0.0, 0.0, 0.0, 0.25, 0.0, 0.75, 0.0, 0.5, 0.0, 0.5, 0.0, 0.75, 0.5, 1.0, 0.0, 1.0, 0.0, 1.0, 0.5, 1.0, 0.0, 1.0, 0.0, 0.75, 0.0, 0.75, 0.0, 1.0, 0.0, 0.0, 0.5, 0.0, 0.5, 0.0, 0.0, 0.0])
me_plane_015.materials.append(mat_material_003)
me_plane_015.update()
arm_armature_004 = bpy.data.armatures.new('Armature.004')  # bones are not reproduced
arm_armature_016 = bpy.data.armatures.new('Armature.016')  # bones are not reproduced
arm_armature_019 = bpy.data.armatures.new('Armature.019')  # bones are not reproduced
arm_armature_021 = bpy.data.armatures.new('Armature.021')  # bones are not reproduced
arm_armature_022 = bpy.data.armatures.new('Armature.022')  # bones are not reproduced
arm_armature_018 = bpy.data.armatures.new('Armature.018')  # bones are not reproduced
arm_armature_007 = bpy.data.armatures.new('Armature.007')  # bones are not reproduced
arm_armature_011 = bpy.data.armatures.new('Armature.011')  # bones are not reproduced

# ---- objects
ob_camera = bpy.data.objects.new('Camera', cam_camera)
ob_light = bpy.data.objects.new('Light', light_light)
ob_coeur = bpy.data.objects.new('coeur', me_circle_003)
ob_armature__corolle_entiere = bpy.data.objects.new('Armature._corolle_entiere', arm_armature_004)
ob_petale_bas = bpy.data.objects.new('petale bas', me_plane_004)
ob_petale_haut = bpy.data.objects.new('petale haut', me_plane_006)
ob_petale_droit_bas = bpy.data.objects.new('petale droit bas', me_plane_008)
ob_petale_gauche_haut = bpy.data.objects.new('petale gauche haut', me_plane_010)
ob_armature_coeur = bpy.data.objects.new('Armature_coeur', arm_armature_016)
ob_armature_petale_gauche_haut = bpy.data.objects.new('Armature_petale_gauche_haut', arm_armature_019)
ob_armature_petale_bas = bpy.data.objects.new('Armature_petale_bas', arm_armature_021)
ob_armature_petale_droit_bas = bpy.data.objects.new('Armature_petale_droit_bas', arm_armature_022)
ob_armature__petale_haut = bpy.data.objects.new('Armature._petale_haut', arm_armature_018)
ob_petale_gauche_bas_002 = bpy.data.objects.new('petale gauche bas.002', me_plane_011)
ob_armature_petale_gauche_bas_001 = bpy.data.objects.new('Armature_petale_gauche_bas.001', arm_armature_007)
ob_petale_droit_haut_003 = bpy.data.objects.new('petale droit haut.003', me_plane_015)
ob_armature_petale_droit_haut = bpy.data.objects.new('Armature_petale_droit_haut', arm_armature_011)

# ---- transforms, parenting, visibility, modifiers, constraints
ob_camera.location = (1.364, -0.2641, -0.07022)
ob_camera.rotation_euler = (1.627, 3.106e-07, 1.326)
ob_camera.scale = (1.0, 1.0, 1.0)
ob_camera.lock_rotations_4d = False
ob_camera.empty_display_type = 'ARROWS'
ob_camera.color = (0.0, 0.0, 0.0, 0.0)
ob_camera.display_type = 'WIRE'
ob_camera.lineart.crease_threshold = 0.0
ob_light.location = (0.751, -0.2778, 0.2542)
ob_light.rotation_euler = (3.241, 0.1308, 3.448)
ob_light.lock_rotations_4d = False
ob_light.empty_display_type = 'ARROWS'
ob_light.color = (0.0, 0.0, 0.0, 0.0)
ob_light.lineart.crease_threshold = 0.0
ob_coeur.parent = ob_armature__corolle_entiere
ob_coeur.matrix_parent_inverse = Matrix(((1.0, 4.441e-16, -1.51e-07, 4.391e-32), (4.441e-16, -1.0, -3.353e-23, -0.008674), (-1.51e-07, -3.353e-23, -1.0, -0.0), (0.0, 0.0, 0.0, 1.0)))
ob_coeur.location = (0.0, 0.0, 0.0)
_vg = ob_coeur.vertex_groups.new(name='Bone')
_vg.add([0, 1, 2, 3, 4, 5, 6, 7, 8, 9, 10, 11, 12, 13, 14, 15, 16, 17, 18, 19, 20, 21, 22, 23, 24, 25, 26, 27, 28, 29, 30, 31, 32, 33, 34, 35, 36, 37, 38, 39, 40, 41], 1.0, 'REPLACE')
_m = ob_coeur.modifiers.new('Subdivision', 'SUBSURF')
_m.levels = 3
_m.render_levels = 3
_m = ob_coeur.modifiers.new('Armature', 'ARMATURE')
_m.object = ob_armature_coeur
ob_armature__corolle_entiere.location = (9.978e-11, -4.989e-12, 0.0)
ob_armature__corolle_entiere.rotation_euler = (0.0, -0.0, -1.571)
ob_armature__corolle_entiere.scale = (20.0, 20.0, 20.0)
ob_petale_bas.parent = ob_armature__corolle_entiere
ob_petale_bas.location = (0.0, 0.0, 0.0)
_vg = ob_petale_bas.vertex_groups.new(name='Bone.005')
_vg = ob_petale_bas.vertex_groups.new(name='Bone.007')
_vg = ob_petale_bas.vertex_groups.new(name='Bone.006')
_vg = ob_petale_bas.vertex_groups.new(name='Bone.008')
for _i, _w in zip([1, 3, 5, 6, 9, 10, 11, 13, 15, 16, 19, 20, 21, 23, 25, 26, 28, 30], [0.4913, 0.941, 0.03023, 0.005078, 0.1223, 0.1139, 0.4909, 0.9585, 0.0301, 0.00332, 0.1222, 0.1128, 0.4968, 0.03191, 0.1247, 0.4968, 0.03177, 0.1246]): _vg.add([_i], _w, 'REPLACE')
_vg = ob_petale_bas.vertex_groups.new(name='Bone.009')
for _i, _w in zip([1, 2, 5, 6, 7, 8, 9, 10, 11, 12, 15, 16, 17, 18, 19, 20, 21, 22, 23, 24, 25, 26, 27, 28, 29, 30], [0.1207, 0.1075, 0.4526, 0.6787, 0.1082, 0.2059, 0.4537, 0.6908, 0.12, 0.1073, 0.4536, 0.6881, 0.1036, 0.2058, 0.4543, 0.6951, 0.1244, 0.106, 0.4584, 0.2071, 0.463, 0.1237, 0.1052, 0.4594, 0.2069, 0.4634]): _vg.add([_i], _w, 'REPLACE')
_vg = ob_petale_bas.vertex_groups.new(name='Bone.010')
for _i, _w in zip([0, 2, 4, 5, 6, 7, 8, 9, 10, 12, 14, 15, 16, 17, 18, 19, 20, 22, 23, 24, 25, 27, 28, 29, 30], [1.0, 0.8062, 0.9839, 0.2563, 0.1852, 0.8406, 0.6266, 0.07145, 0.03253, 0.8067, 0.988, 0.256, 0.1802, 0.8481, 0.6277, 0.07138, 0.03104, 0.8134, 0.2607, 0.6335, 0.07354, 0.8148, 0.2604, 0.6347, 0.07343]): _vg.add([_i], _w, 'REPLACE')
_vg = ob_petale_bas.vertex_groups.new(name='Bone.011')
_vg = ob_petale_bas.vertex_groups.new(name='Bone.012')
_vg = ob_petale_bas.vertex_groups.new(name='Bone.013')
_vg = ob_petale_bas.vertex_groups.new(name='Bone.014')
for _i, _w in zip([9, 10, 19, 20, 21, 23, 25, 26, 28, 30], [0.002328, 0.04088, 0.001748, 0.03431, 0.3253, 0.03374, 0.1707, 0.3261, 0.03135, 0.1401]): _vg.add([_i], _w, 'REPLACE')
_vg = ob_petale_bas.vertex_groups.new(name='Bone.015')
for _i, _w in zip([23, 25, 28, 30], [0.002971, 0.08888, 0.005266, 0.1194]): _vg.add([_i], _w, 'REPLACE')
_vg = ob_petale_bas.vertex_groups.new(name='Bone.016')
for _i, _w in zip([6, 16, 22, 23, 24, 25, 27, 28, 29, 30], [0.004062, 0.002314, 0.04042, 0.1294, 0.09091, 0.006619, 0.03975, 0.129, 0.09006, 0.006556]): _vg.add([_i], _w, 'REPLACE')
_vg = ob_petale_bas.vertex_groups.new(name='Bone.017')
for _i, _w in zip([1, 5, 9, 10, 11, 15, 19, 20, 25, 30], [0.3354, 0.03779, 0.1811, 0.04532, 0.3365, 0.03517, 0.1476, 0.0382, 0.005878, 0.005221]): _vg.add([_i], _w, 'REPLACE')
_vg = ob_petale_bas.vertex_groups.new(name='Bone.018')
for _i, _w in zip([5, 9, 15, 19], [0.005822, 0.0942, 0.008311, 0.1273]): _vg.add([_i], _w, 'REPLACE')
_vg = ob_petale_bas.vertex_groups.new(name='Bone.019')
for _i, _w in zip([2, 5, 6, 8, 9, 12, 15, 16, 18, 19], [0.05068, 0.1403, 0.008735, 0.0998, 0.01031, 0.05055, 0.1399, 0.006842, 0.09891, 0.01028]): _vg.add([_i], _w, 'REPLACE')
_vg = ob_petale_bas.vertex_groups.new(name='Bone.020')
_vg = ob_petale_bas.vertex_groups.new(name='Bone.021')
_vg = ob_petale_bas.vertex_groups.new(name='Bone.022')
_vg = ob_petale_bas.vertex_groups.new(name='Bone')
_m = ob_petale_bas.modifiers.new('Subdivision', 'SUBSURF')
_m.levels = 2
_m = ob_petale_bas.modifiers.new('Armature.001', 'ARMATURE')
_m.object = ob_armature_petale_bas
_m = ob_petale_bas.modifiers.new('Armature', 'ARMATURE')
_m.object = ob_armature__corolle_entiere
ob_petale_haut.parent = ob_armature__corolle_entiere
ob_petale_haut.location = (0.0, 0.0, 0.0)
_vg = ob_petale_haut.vertex_groups.new(name='Bone.005')
for _i, _w in zip([1, 5, 9, 10, 11, 15, 19, 20, 25, 30], [0.3354, 0.03779, 0.1811, 0.04532, 0.3365, 0.03516, 0.1476, 0.03819, 0.005876, 0.005219]): _vg.add([_i], _w, 'REPLACE')
_vg = ob_petale_haut.vertex_groups.new(name='Bone.007')
for _i, _w in zip([5, 9, 15, 19], [0.005821, 0.0942, 0.008311, 0.1273]): _vg.add([_i], _w, 'REPLACE')
_vg = ob_petale_haut.vertex_groups.new(name='Bone.006')
for _i, _w in zip([2, 5, 6, 8, 9, 12, 15, 16, 18, 19], [0.05068, 0.1403, 0.00873, 0.0998, 0.01031, 0.05055, 0.1399, 0.006839, 0.09891, 0.01028]): _vg.add([_i], _w, 'REPLACE')
_vg = ob_petale_haut.vertex_groups.new(name='Bone.008')
_vg = ob_petale_haut.vertex_groups.new(name='Bone.009')
_vg = ob_petale_haut.vertex_groups.new(name='Bone.010')
_vg = ob_petale_haut.vertex_groups.new(name='Bone.011')
for _i, _w in zip([1, 3, 5, 6, 9, 10, 11, 13, 15, 16, 19, 20, 21, 23, 25, 26, 28, 30], [0.4913, 0.941, 0.03023, 0.005073, 0.1223, 0.1139, 0.4909, 0.9585, 0.03009, 0.003316, 0.1222, 0.1128, 0.4968, 0.0319, 0.1247, 0.4968, 0.03177, 0.1246]): _vg.add([_i], _w, 'REPLACE')
_vg = ob_petale_haut.vertex_groups.new(name='Bone.012')
for _i, _w in zip([1, 2, 5, 6, 7, 8, 9, 10, 11, 12, 15, 16, 17, 18, 19, 20, 21, 22, 23, 24, 25, 26, 27, 28, 29, 30], [0.1207, 0.1075, 0.4526, 0.6788, 0.1082, 0.2059, 0.4537, 0.6908, 0.12, 0.1073, 0.4536, 0.6882, 0.1036, 0.2058, 0.4543, 0.6951, 0.1244, 0.106, 0.4584, 0.2071, 0.463, 0.1237, 0.1052, 0.4594, 0.2069, 0.4634]): _vg.add([_i], _w, 'REPLACE')
_vg = ob_petale_haut.vertex_groups.new(name='Bone.013')
for _i, _w in zip([0, 2, 4, 5, 6, 7, 8, 9, 10, 12, 14, 15, 16, 17, 18, 19, 20, 22, 23, 24, 25, 27, 28, 29, 30], [1.0, 0.8062, 0.9839, 0.2563, 0.1852, 0.8406, 0.6266, 0.07145, 0.03252, 0.8067, 0.988, 0.256, 0.1802, 0.8481, 0.6277, 0.07138, 0.03104, 0.8134, 0.2607, 0.6335, 0.07354, 0.8148, 0.2604, 0.6347, 0.07343]): _vg.add([_i], _w, 'REPLACE')
_vg = ob_petale_haut.vertex_groups.new(name='Bone.014')
_vg = ob_petale_haut.vertex_groups.new(name='Bone.015')
_vg = ob_petale_haut.vertex_groups.new(name='Bone.016')
_vg = ob_petale_haut.vertex_groups.new(name='Bone.017')
_vg = ob_petale_haut.vertex_groups.new(name='Bone.018')
_vg = ob_petale_haut.vertex_groups.new(name='Bone.019')
_vg = ob_petale_haut.vertex_groups.new(name='Bone.020')
for _i, _w in zip([9, 10, 19, 20, 21, 23, 25, 26, 28, 30], [0.002326, 0.04088, 0.001745, 0.03431, 0.3253, 0.03374, 0.1707, 0.3261, 0.03134, 0.1401]): _vg.add([_i], _w, 'REPLACE')
_vg = ob_petale_haut.vertex_groups.new(name='Bone.021')
for _i, _w in zip([23, 25, 28, 30], [0.002969, 0.08887, 0.005265, 0.1194]): _vg.add([_i], _w, 'REPLACE')
_vg = ob_petale_haut.vertex_groups.new(name='Bone.022')
for _i, _w in zip([6, 16, 22, 23, 24, 25, 27, 28, 29, 30], [0.004057, 0.00231, 0.04041, 0.1294, 0.09091, 0.006618, 0.03975, 0.129, 0.09005, 0.006555]): _vg.add([_i], _w, 'REPLACE')
_vg = ob_petale_haut.vertex_groups.new(name='Bone')
_m = ob_petale_haut.modifiers.new('Subdivision', 'SUBSURF')
_m.levels = 2
_m = ob_petale_haut.modifiers.new('Armature.001', 'ARMATURE')
_m.object = ob_armature__petale_haut
_m = ob_petale_haut.modifiers.new('Armature', 'ARMATURE')
_m.object = ob_armature__corolle_entiere
ob_petale_droit_bas.parent = ob_armature__corolle_entiere
ob_petale_droit_bas.location = (0.0, 0.0, 0.0)
_vg = ob_petale_droit_bas.vertex_groups.new(name='Bone.005')
for _i, _w in zip([9, 10, 19, 20, 21, 23, 25, 26, 28, 30], [0.002328, 0.04088, 0.001747, 0.03431, 0.3253, 0.03374, 0.1707, 0.3261, 0.03135, 0.1401]): _vg.add([_i], _w, 'REPLACE')
_vg = ob_petale_droit_bas.vertex_groups.new(name='Bone.007')
for _i, _w in zip([23, 25, 28, 30], [0.002971, 0.08888, 0.005266, 0.1194]): _vg.add([_i], _w, 'REPLACE')
_vg = ob_petale_droit_bas.vertex_groups.new(name='Bone.006')
for _i, _w in zip([6, 16, 22, 23, 24, 25, 27, 28, 29, 30], [0.004063, 0.002313, 0.04042, 0.1294, 0.09091, 0.006619, 0.03975, 0.129, 0.09006, 0.006556]): _vg.add([_i], _w, 'REPLACE')
_vg = ob_petale_droit_bas.vertex_groups.new(name='Bone.008')
for _i, _w in zip([1, 5, 9, 10, 11, 15, 19, 20, 25, 30], [0.3354, 0.03779, 0.1811, 0.04532, 0.3365, 0.03516, 0.1476, 0.03819, 0.005878, 0.005221]): _vg.add([_i], _w, 'REPLACE')
_vg = ob_petale_droit_bas.vertex_groups.new(name='Bone.009')
for _i, _w in zip([5, 9, 15, 19], [0.005822, 0.0942, 0.008312, 0.1273]): _vg.add([_i], _w, 'REPLACE')
_vg = ob_petale_droit_bas.vertex_groups.new(name='Bone.010')
for _i, _w in zip([2, 5, 6, 8, 9, 12, 15, 16, 18, 19], [0.05068, 0.1403, 0.008736, 0.0998, 0.01031, 0.05055, 0.1399, 0.006841, 0.09891, 0.01028]): _vg.add([_i], _w, 'REPLACE')
_vg = ob_petale_droit_bas.vertex_groups.new(name='Bone.011')
_vg = ob_petale_droit_bas.vertex_groups.new(name='Bone.012')
_vg = ob_petale_droit_bas.vertex_groups.new(name='Bone.013')
_vg = ob_petale_droit_bas.vertex_groups.new(name='Bone.014')
for _i, _w in zip([1, 3, 5, 6, 9, 10, 11, 13, 15, 16, 19, 20, 21, 23, 25, 26, 28, 30], [0.4913, 0.941, 0.03023, 0.005079, 0.1223, 0.1139, 0.4909, 0.9585, 0.0301, 0.003319, 0.1222, 0.1128, 0.4968, 0.03191, 0.1247, 0.4968, 0.03177, 0.1246]): _vg.add([_i], _w, 'REPLACE')
_vg = ob_petale_droit_bas.vertex_groups.new(name='Bone.015')
for _i, _w in zip([1, 2, 5, 6, 7, 8, 9, 10, 11, 12, 15, 16, 17, 18, 19, 20, 21, 22, 23, 24, 25, 26, 27, 28, 29, 30], [0.1207, 0.1075, 0.4526, 0.6787, 0.1082, 0.2059, 0.4537, 0.6908, 0.12, 0.1073, 0.4536, 0.6881, 0.1036, 0.2058, 0.4543, 0.6951, 0.1244, 0.106, 0.4584, 0.2071, 0.463, 0.1237, 0.1052, 0.4594, 0.2069, 0.4634]): _vg.add([_i], _w, 'REPLACE')
_vg = ob_petale_droit_bas.vertex_groups.new(name='Bone.016')
for _i, _w in zip([0, 2, 4, 5, 6, 7, 8, 9, 10, 12, 14, 15, 16, 17, 18, 19, 20, 22, 23, 24, 25, 27, 28, 29, 30], [1.0, 0.8062, 0.9839, 0.2563, 0.1852, 0.8406, 0.6266, 0.07146, 0.03253, 0.8067, 0.988, 0.256, 0.1802, 0.8481, 0.6277, 0.07138, 0.03104, 0.8134, 0.2607, 0.6335, 0.07354, 0.8148, 0.2604, 0.6347, 0.07343]): _vg.add([_i], _w, 'REPLACE')
_vg = ob_petale_droit_bas.vertex_groups.new(name='Bone.017')
_vg = ob_petale_droit_bas.vertex_groups.new(name='Bone.018')
_vg = ob_petale_droit_bas.vertex_groups.new(name='Bone.019')
_vg = ob_petale_droit_bas.vertex_groups.new(name='Bone.020')
_vg = ob_petale_droit_bas.vertex_groups.new(name='Bone.021')
_vg = ob_petale_droit_bas.vertex_groups.new(name='Bone.022')
_vg = ob_petale_droit_bas.vertex_groups.new(name='Bone')
_m = ob_petale_droit_bas.modifiers.new('Subdivision', 'SUBSURF')
_m.levels = 2
_m = ob_petale_droit_bas.modifiers.new('Armature.001', 'ARMATURE')
_m.object = ob_armature_petale_droit_bas
_m = ob_petale_droit_bas.modifiers.new('Armature', 'ARMATURE')
_m.object = ob_armature__corolle_entiere
ob_petale_gauche_haut.parent = ob_armature__corolle_entiere
ob_petale_gauche_haut.location = (0.0, 0.0, 0.0)
_vg = ob_petale_gauche_haut.vertex_groups.new(name='Bone.005')
_vg = ob_petale_gauche_haut.vertex_groups.new(name='Bone.007')
_vg = ob_petale_gauche_haut.vertex_groups.new(name='Bone.006')
_vg = ob_petale_gauche_haut.vertex_groups.new(name='Bone.008')
_vg = ob_petale_gauche_haut.vertex_groups.new(name='Bone.009')
_vg = ob_petale_gauche_haut.vertex_groups.new(name='Bone.010')
_vg = ob_petale_gauche_haut.vertex_groups.new(name='Bone.011')
for _i, _w in zip([1, 5, 9, 10, 11, 15, 19, 20, 25, 30], [0.3354, 0.03779, 0.1811, 0.04532, 0.3365, 0.03516, 0.1476, 0.0382, 0.005877, 0.005221]): _vg.add([_i], _w, 'REPLACE')
_vg = ob_petale_gauche_haut.vertex_groups.new(name='Bone.012')
for _i, _w in zip([5, 9, 15, 19], [0.005821, 0.0942, 0.008311, 0.1273]): _vg.add([_i], _w, 'REPLACE')
_vg = ob_petale_gauche_haut.vertex_groups.new(name='Bone.013')
for _i, _w in zip([2, 5, 6, 8, 9, 12, 15, 16, 18, 19], [0.05068, 0.1403, 0.008733, 0.0998, 0.01031, 0.05055, 0.1399, 0.006841, 0.09891, 0.01028]): _vg.add([_i], _w, 'REPLACE')
_vg = ob_petale_gauche_haut.vertex_groups.new(name='Bone.014')
_vg = ob_petale_gauche_haut.vertex_groups.new(name='Bone.015')
_vg = ob_petale_gauche_haut.vertex_groups.new(name='Bone.016')
_vg = ob_petale_gauche_haut.vertex_groups.new(name='Bone.017')
for _i, _w in zip([9, 10, 19, 20, 21, 23, 25, 26, 28, 30], [0.002327, 0.04088, 0.001747, 0.03431, 0.3253, 0.03374, 0.1707, 0.3261, 0.03135, 0.1401]): _vg.add([_i], _w, 'REPLACE')
_vg = ob_petale_gauche_haut.vertex_groups.new(name='Bone.018')
for _i, _w in zip([23, 25, 28, 30], [0.00297, 0.08888, 0.005266, 0.1194]): _vg.add([_i], _w, 'REPLACE')
_vg = ob_petale_gauche_haut.vertex_groups.new(name='Bone.019')
for _i, _w in zip([6, 16, 22, 23, 24, 25, 27, 28, 29, 30], [0.00406, 0.002313, 0.04041, 0.1294, 0.09091, 0.006619, 0.03975, 0.129, 0.09005, 0.006556]): _vg.add([_i], _w, 'REPLACE')
_vg = ob_petale_gauche_haut.vertex_groups.new(name='Bone.020')
for _i, _w in zip([1, 3, 5, 6, 9, 10, 11, 13, 15, 16, 19, 20, 21, 23, 25, 26, 28, 30], [0.4913, 0.941, 0.03023, 0.005077, 0.1223, 0.1139, 0.4909, 0.9585, 0.03009, 0.003319, 0.1222, 0.1128, 0.4968, 0.03191, 0.1247, 0.4968, 0.03177, 0.1246]): _vg.add([_i], _w, 'REPLACE')
_vg = ob_petale_gauche_haut.vertex_groups.new(name='Bone.021')
for _i, _w in zip([1, 2, 5, 6, 7, 8, 9, 10, 11, 12, 15, 16, 17, 18, 19, 20, 21, 22, 23, 24, 25, 26, 27, 28, 29, 30], [0.1207, 0.1075, 0.4526, 0.6787, 0.1082, 0.2059, 0.4537, 0.6908, 0.12, 0.1073, 0.4536, 0.6881, 0.1036, 0.2058, 0.4543, 0.6951, 0.1244, 0.106, 0.4584, 0.2071, 0.463, 0.1237, 0.1052, 0.4594, 0.2069, 0.4634]): _vg.add([_i], _w, 'REPLACE')
_vg = ob_petale_gauche_haut.vertex_groups.new(name='Bone.022')
for _i, _w in zip([0, 2, 4, 5, 6, 7, 8, 9, 10, 12, 14, 15, 16, 17, 18, 19, 20, 22, 23, 24, 25, 27, 28, 29, 30], [1.0, 0.8062, 0.9839, 0.2563, 0.1852, 0.8406, 0.6266, 0.07145, 0.03252, 0.8067, 0.988, 0.256, 0.1802, 0.8481, 0.6277, 0.07138, 0.03104, 0.8134, 0.2607, 0.6335, 0.07354, 0.8148, 0.2604, 0.6347, 0.07343]): _vg.add([_i], _w, 'REPLACE')
_vg = ob_petale_gauche_haut.vertex_groups.new(name='Bone')
_m = ob_petale_gauche_haut.modifiers.new('Subdivision', 'SUBSURF')
_m.levels = 2
_m = ob_petale_gauche_haut.modifiers.new('Armature.001', 'ARMATURE')
_m.object = ob_armature_petale_gauche_haut
_m = ob_petale_gauche_haut.modifiers.new('Armature', 'ARMATURE')
_m.object = ob_armature__corolle_entiere
ob_armature_coeur.location = (-5.987e-11, -4.989e-12, 0.0)
ob_armature_coeur.rotation_euler = (0.0, -0.0, -1.571)
ob_armature_coeur.scale = (20.0, 20.0, 20.0)
ob_armature_petale_gauche_haut.location = (-5.987e-11, -4.989e-12, 0.0)
ob_armature_petale_gauche_haut.rotation_euler = (0.0, -0.0, -1.571)
ob_armature_petale_gauche_haut.scale = (20.0, 20.0, 20.0)
ob_armature_petale_bas.location = (-5.987e-11, -4.989e-12, 0.0)
ob_armature_petale_bas.rotation_euler = (0.0, -0.0, -1.571)
ob_armature_petale_bas.scale = (20.0, 20.0, 20.0)
ob_armature_petale_droit_bas.location = (-5.987e-11, -4.989e-12, 0.0)
ob_armature_petale_droit_bas.rotation_euler = (0.0, -0.0, -1.571)
ob_armature_petale_droit_bas.scale = (20.0, 20.0, 20.0)
ob_armature__petale_haut.location = (-5.987e-11, -4.989e-12, 0.0)
ob_armature__petale_haut.rotation_euler = (0.0, -0.0, -1.571)
ob_armature__petale_haut.scale = (20.0, 20.0, 20.0)
ob_petale_gauche_bas_002.parent = ob_armature__corolle_entiere
ob_petale_gauche_bas_002.location = (0.0, 0.0, 0.0)
_vg = ob_petale_gauche_bas_002.vertex_groups.new(name='Bone.005')
_vg = ob_petale_gauche_bas_002.vertex_groups.new(name='Bone.007')
_vg = ob_petale_gauche_bas_002.vertex_groups.new(name='Bone.006')
_vg = ob_petale_gauche_bas_002.vertex_groups.new(name='Bone.008')
for _i, _w in zip([1, 3, 5, 9, 10, 11, 13, 15, 19, 20, 21, 23, 25, 26, 28, 30], [0.1549, 0.2866, 0.000792, 0.0612, 0.0781, 0.1543, 0.2866, 0.0005775, 0.0609, 0.07448, 0.4677, 0.05361, 0.2064, 0.4684, 0.05239, 0.1758]): _vg.add([_i], _w, 'REPLACE')
_vg = ob_petale_gauche_bas_002.vertex_groups.new(name='Bone.009')
for _i, _w in zip([20, 23, 25, 28, 30], [0.0002383, 0.004573, 0.09131, 0.006865, 0.1218]): _vg.add([_i], _w, 'REPLACE')
_vg = ob_petale_gauche_bas_002.vertex_groups.new(name='Bone.010')
for _i, _w in zip([6, 16, 22, 23, 24, 25, 27, 28, 29, 30], [0.004438, 0.002676, 0.04053, 0.1297, 0.09103, 0.008312, 0.03987, 0.1292, 0.09017, 0.008248]): _vg.add([_i], _w, 'REPLACE')
_vg = ob_petale_gauche_bas_002.vertex_groups.new(name='Bone.011')
_vg = ob_petale_gauche_bas_002.vertex_groups.new(name='Bone.012')
_vg = ob_petale_gauche_bas_002.vertex_groups.new(name='Bone.013')
_vg = ob_petale_gauche_bas_002.vertex_groups.new(name='Bone.014')
for _i, _w in zip([1, 3, 5, 6, 9, 10, 11, 13, 15, 16, 19, 20, 21, 23, 24, 25, 26, 28, 29, 30], [0.1531, 0.1931, 0.01069, 0.002244, 0.06112, 0.05212, 0.153, 0.1923, 0.01052, 0.0003943, 0.06103, 0.05123, 0.2699, 0.08083, 0.03445, 0.1066, 0.2607, 0.07983, 0.02771, 0.1062]): _vg.add([_i], _w, 'REPLACE')
_vg = ob_petale_gauche_bas_002.vertex_groups.new(name='Bone.015')
for _i, _w in zip([1, 2, 3, 5, 6, 7, 8, 9, 10, 11, 12, 13, 15, 16, 17, 18, 19, 20, 21, 22, 23, 24, 25, 26, 27, 28, 29, 30], [0.7579, 0.1533, 0.7254, 0.6422, 0.7625, 0.1343, 0.2949, 0.8062, 0.8772, 0.758, 0.1529, 0.7262, 0.6428, 0.7693, 0.1282, 0.2944, 0.8065, 0.8792, 0.6538, 0.1407, 0.6063, 0.2754, 0.7682, 0.6622, 0.1396, 0.6074, 0.2748, 0.7686]): _vg.add([_i], _w, 'REPLACE')
_vg = ob_petale_gauche_bas_002.vertex_groups.new(name='Bone.016')
for _i, _w in zip([0, 1, 2, 3, 4, 5, 6, 7, 8, 9, 10, 11, 12, 13, 14, 15, 16, 17, 18, 19, 20, 21, 22, 23, 24, 25, 26, 27, 28, 29, 30], [1.0, 0.08901, 0.8385, 0.08151, 0.9859, 0.3274, 0.2114, 0.8566, 0.6897, 0.1326, 0.07068, 0.089, 0.8389, 0.08157, 0.9895, 0.3269, 0.2055, 0.8635, 0.6903, 0.1325, 0.06955, 0.07623, 0.8389, 0.3129, 0.6824, 0.1253, 0.07719, 0.8403, 0.3128, 0.6863, 0.1252]): _vg.add([_i], _w, 'REPLACE')
_vg = ob_petale_gauche_bas_002.vertex_groups.new(name='Bone.017')
_vg = ob_petale_gauche_bas_002.vertex_groups.new(name='Bone.018')
for _i, _w in zip([1, 2, 3, 5, 6, 7, 8, 9, 10, 11, 12, 13, 15, 16, 17, 18, 19, 20, 21, 22, 23, 24, 25, 26, 27, 28, 29, 30], [0.2843, 0.1103, 0.3329, 0.4659, 0.6879, 0.1103, 0.2114, 0.4944, 0.7288, 0.2834, 0.1101, 0.3329, 0.4669, 0.697, 0.1055, 0.2112, 0.495, 0.7326, 0.2898, 0.1088, 0.4721, 0.2127, 0.5045, 0.2891, 0.108, 0.473, 0.2124, 0.5049]): _vg.add([_i], _w, 'REPLACE')
_vg = ob_petale_gauche_bas_002.vertex_groups.new(name='Bone.019')
for _i, _w in zip([0, 1, 2, 3, 4, 5, 6, 7, 8, 9, 10, 11, 12, 13, 14, 15, 16, 17, 18, 19, 20, 21, 22, 23, 24, 25, 26, 27, 28, 29, 30], [1.0, 0.003991, 0.8064, 0.008055, 0.9839, 0.2575, 0.186, 0.8408, 0.6271, 0.075, 0.03914, 0.0038, 0.8069, 0.007995, 0.988, 0.2571, 0.181, 0.8483, 0.6282, 0.07493, 0.03758, 0.005174, 0.8137, 0.2619, 0.6339, 0.07716, 0.005019, 0.815, 0.2616, 0.6351, 0.07705]): _vg.add([_i], _w, 'REPLACE')
_vg = ob_petale_gauche_bas_002.vertex_groups.new(name='Bone.020')
for _i, _w in zip([1, 3, 5, 6, 9, 10, 11, 13, 15, 19, 20, 21, 23, 25, 26, 28, 30], [0.4813, 0.297, 0.05581, 0.0001663, 0.2174, 0.0815, 0.4823, 0.297, 0.05448, 0.1839, 0.0776, 0.1625, 0.003967, 0.06498, 0.1621, 0.003736, 0.06461]): _vg.add([_i], _w, 'REPLACE')
_vg = ob_petale_gauche_bas_002.vertex_groups.new(name='Bone.021')
for _i, _w in zip([1, 5, 9, 11, 15, 19, 20], [0.001481, 0.007492, 0.09674, 0.002433, 0.009979, 0.1299, 0.003595]): _vg.add([_i], _w, 'REPLACE')
_vg = ob_petale_gauche_bas_002.vertex_groups.new(name='Bone.022')
for _i, _w in zip([2, 5, 6, 8, 9, 12, 15, 16, 18, 19], [0.05075, 0.1406, 0.009139, 0.09992, 0.0121, 0.05061, 0.1402, 0.007232, 0.09903, 0.01206]): _vg.add([_i], _w, 'REPLACE')
_vg = ob_petale_gauche_bas_002.vertex_groups.new(name='Bone')
_m = ob_petale_gauche_bas_002.modifiers.new('Subdivision', 'SUBSURF')
_m.levels = 2
_m = ob_petale_gauche_bas_002.modifiers.new('Armature.001', 'ARMATURE')
_m.object = ob_armature_petale_gauche_bas_001
_m = ob_petale_gauche_bas_002.modifiers.new('Armature', 'ARMATURE')
_m.object = ob_armature__corolle_entiere
ob_armature_petale_gauche_bas_001.location = (9.978e-11, -4.989e-12, 0.0)
ob_armature_petale_gauche_bas_001.rotation_euler = (0.0, -0.0, -1.571)
ob_armature_petale_gauche_bas_001.scale = (20.0, 20.0, 20.0)
ob_petale_droit_haut_003.parent = ob_armature__corolle_entiere
ob_petale_droit_haut_003.location = (0.0, 0.0, 0.0)
_vg = ob_petale_droit_haut_003.vertex_groups.new(name='Bone.005')
_vg = ob_petale_droit_haut_003.vertex_groups.new(name='Bone.007')
for _i, _w in zip([1, 2, 3, 5, 6, 7, 8, 9, 10, 11, 12, 13, 15, 16, 17, 18, 19, 20, 21, 22, 23, 24, 25, 26, 27, 28, 29, 30], [0.2843, 0.1103, 0.3329, 0.4659, 0.6879, 0.1103, 0.2114, 0.4944, 0.7288, 0.2834, 0.1101, 0.3329, 0.4669, 0.697, 0.1055, 0.2112, 0.495, 0.7326, 0.2898, 0.1088, 0.4721, 0.2127, 0.5045, 0.2891, 0.108, 0.473, 0.2124, 0.5049]): _vg.add([_i], _w, 'REPLACE')
_vg = ob_petale_droit_haut_003.vertex_groups.new(name='Bone.006')
for _i, _w in zip([0, 1, 2, 3, 4, 5, 6, 7, 8, 9, 10, 11, 12, 13, 14, 15, 16, 17, 18, 19, 20, 21, 22, 23, 24, 25, 26, 27, 28, 29, 30], [1.0, 0.003991, 0.8064, 0.008054, 0.9839, 0.2575, 0.186, 0.8408, 0.6271, 0.075, 0.03914, 0.0038, 0.8069, 0.007994, 0.988, 0.2571, 0.181, 0.8483, 0.6282, 0.07493, 0.03758, 0.005173, 0.8137, 0.2619, 0.6339, 0.07715, 0.005018, 0.815, 0.2616, 0.6351, 0.07705]): _vg.add([_i], _w, 'REPLACE')
_vg = ob_petale_droit_haut_003.vertex_groups.new(name='Bone.008')
for _i, _w in zip([1, 3, 5, 6, 9, 10, 11, 13, 15, 16, 19, 20, 21, 23, 24, 25, 26, 28, 29, 30], [0.1531, 0.1931, 0.01069, 0.002243, 0.06112, 0.05212, 0.153, 0.1923, 0.01052, 0.000395, 0.06103, 0.05123, 0.2699, 0.08083, 0.03445, 0.1066, 0.2607, 0.07983, 0.02772, 0.1062]): _vg.add([_i], _w, 'REPLACE')
_vg = ob_petale_droit_haut_003.vertex_groups.new(name='Bone.009')
for _i, _w in zip([1, 2, 3, 5, 6, 7, 8, 9, 10, 11, 12, 13, 15, 16, 17, 18, 19, 20, 21, 22, 23, 24, 25, 26, 27, 28, 29, 30], [0.7579, 0.1533, 0.7254, 0.6422, 0.7625, 0.1343, 0.2949, 0.8062, 0.8772, 0.758, 0.1529, 0.7262, 0.6428, 0.7693, 0.1282, 0.2944, 0.8065, 0.8792, 0.6538, 0.1407, 0.6063, 0.2754, 0.7682, 0.6622, 0.1396, 0.6074, 0.2748, 0.7686]): _vg.add([_i], _w, 'REPLACE')
_vg = ob_petale_droit_haut_003.vertex_groups.new(name='Bone.010')
for _i, _w in zip([0, 1, 2, 3, 4, 5, 6, 7, 8, 9, 10, 11, 12, 13, 14, 15, 16, 17, 18, 19, 20, 21, 22, 23, 24, 25, 26, 27, 28, 29, 30], [1.0, 0.08901, 0.8385, 0.08151, 0.9859, 0.3274, 0.2114, 0.8567, 0.6897, 0.1326, 0.07068, 0.089, 0.8389, 0.08157, 0.9895, 0.3269, 0.2055, 0.8635, 0.6903, 0.1325, 0.06955, 0.07623, 0.8389, 0.3129, 0.6824, 0.1253, 0.07719, 0.8403, 0.3128, 0.6863, 0.1252]): _vg.add([_i], _w, 'REPLACE')
_vg = ob_petale_droit_haut_003.vertex_groups.new(name='Bone.011')
for _i, _w in zip([1, 3, 5, 9, 10, 11, 13, 15, 19, 20, 21, 23, 25, 26, 28, 30], [0.1549, 0.2866, 0.0007914, 0.0612, 0.07809, 0.1543, 0.2866, 0.000577, 0.0609, 0.07448, 0.4677, 0.05361, 0.2064, 0.4684, 0.05239, 0.1758]): _vg.add([_i], _w, 'REPLACE')
_vg = ob_petale_droit_haut_003.vertex_groups.new(name='Bone.012')
for _i, _w in zip([20, 23, 25, 28, 30], [0.0002386, 0.004572, 0.09131, 0.006865, 0.1218]): _vg.add([_i], _w, 'REPLACE')
_vg = ob_petale_droit_haut_003.vertex_groups.new(name='Bone.013')
for _i, _w in zip([6, 16, 22, 23, 24, 25, 27, 28, 29, 30], [0.004436, 0.002676, 0.04053, 0.1297, 0.09103, 0.008312, 0.03987, 0.1292, 0.09017, 0.008248]): _vg.add([_i], _w, 'REPLACE')
_vg = ob_petale_droit_haut_003.vertex_groups.new(name='Bone.014')
for _i, _w in zip([1, 3, 5, 6, 9, 10, 11, 13, 15, 19, 20, 21, 23, 25, 26, 28, 30], [0.4813, 0.297, 0.05581, 0.0001647, 0.2174, 0.0815, 0.4823, 0.297, 0.05448, 0.1839, 0.0776, 0.1625, 0.003966, 0.06498, 0.1621, 0.003736, 0.06461]): _vg.add([_i], _w, 'REPLACE')
_vg = ob_petale_droit_haut_003.vertex_groups.new(name='Bone.015')
for _i, _w in zip([1, 5, 9, 11, 15, 19, 20], [0.001481, 0.007492, 0.09674, 0.002433, 0.009979, 0.1299, 0.003596]): _vg.add([_i], _w, 'REPLACE')
_vg = ob_petale_droit_haut_003.vertex_groups.new(name='Bone.016')
for _i, _w in zip([2, 5, 6, 8, 9, 12, 15, 16, 18, 19], [0.05075, 0.1406, 0.009137, 0.09992, 0.0121, 0.05061, 0.1402, 0.007231, 0.09903, 0.01206]): _vg.add([_i], _w, 'REPLACE')
_vg = ob_petale_droit_haut_003.vertex_groups.new(name='Bone.017')
_vg = ob_petale_droit_haut_003.vertex_groups.new(name='Bone.018')
_vg = ob_petale_droit_haut_003.vertex_groups.new(name='Bone.019')
_vg = ob_petale_droit_haut_003.vertex_groups.new(name='Bone.020')
_vg = ob_petale_droit_haut_003.vertex_groups.new(name='Bone.021')
_vg = ob_petale_droit_haut_003.vertex_groups.new(name='Bone.022')
_vg = ob_petale_droit_haut_003.vertex_groups.new(name='Bone')
_m = ob_petale_droit_haut_003.modifiers.new('Subdivision', 'SUBSURF')
_m.levels = 2
_m = ob_petale_droit_haut_003.modifiers.new('Armature.001', 'ARMATURE')
_m.object = ob_armature_petale_droit_haut
_m = ob_petale_droit_haut_003.modifiers.new('Armature', 'ARMATURE')
_m.object = ob_armature__corolle_entiere
ob_armature_petale_droit_haut.location = (9.978e-11, -4.989e-12, 0.0)
ob_armature_petale_droit_haut.rotation_euler = (0.0, -0.0, -1.571)
ob_armature_petale_droit_haut.scale = (20.0, 20.0, 20.0)

# ---- collection membership
col_collection.objects.link(ob_camera)
col_collection.objects.link(ob_light)
col_fleur_petales_violets_bleus_coeur_jaune_7_armatures.objects.link(ob_coeur)
col_fleur_petales_violets_bleus_coeur_jaune_7_armatures.objects.link(ob_armature__corolle_entiere)
col_fleur_petales_violets_bleus_coeur_jaune_7_armatures.objects.link(ob_petale_bas)
col_fleur_petales_violets_bleus_coeur_jaune_7_armatures.objects.link(ob_petale_haut)
col_fleur_petales_violets_bleus_coeur_jaune_7_armatures.objects.link(ob_petale_droit_bas)
col_fleur_petales_violets_bleus_coeur_jaune_7_armatures.objects.link(ob_petale_gauche_haut)
col_fleur_petales_violets_bleus_coeur_jaune_7_armatures.objects.link(ob_armature_coeur)
col_fleur_petales_violets_bleus_coeur_jaune_7_armatures.objects.link(ob_armature_petale_gauche_haut)
col_fleur_petales_violets_bleus_coeur_jaune_7_armatures.objects.link(ob_armature_petale_bas)
col_fleur_petales_violets_bleus_coeur_jaune_7_armatures.objects.link(ob_armature_petale_droit_bas)
col_fleur_petales_violets_bleus_coeur_jaune_7_armatures.objects.link(ob_armature__petale_haut)
col_fleur_petales_violets_bleus_coeur_jaune_7_armatures.objects.link(ob_petale_gauche_bas_002)
col_fleur_petales_violets_bleus_coeur_jaune_7_armatures.objects.link(ob_armature_petale_gauche_bas_001)
col_fleur_petales_violets_bleus_coeur_jaune_7_armatures.objects.link(ob_petale_droit_haut_003)
col_fleur_petales_violets_bleus_coeur_jaune_7_armatures.objects.link(ob_armature_petale_droit_haut)

# ---- scene / render settings (as saved in the file)
scene.camera = ob_camera
scene.frame_start = 1; scene.frame_end = 250; scene.frame_set(1)
scene.render.engine = 'BLENDER_EEVEE_NEXT'
scene.render.film_transparent = True
scene.render.bake_bias = 0.0
scene.render.bake_samples = 0
scene.cycles.sampling_pattern = 'TABULATED_SOBOL'
scene.eevee.use_volume_custom_range = False
bpy.context.view_layer.update()
